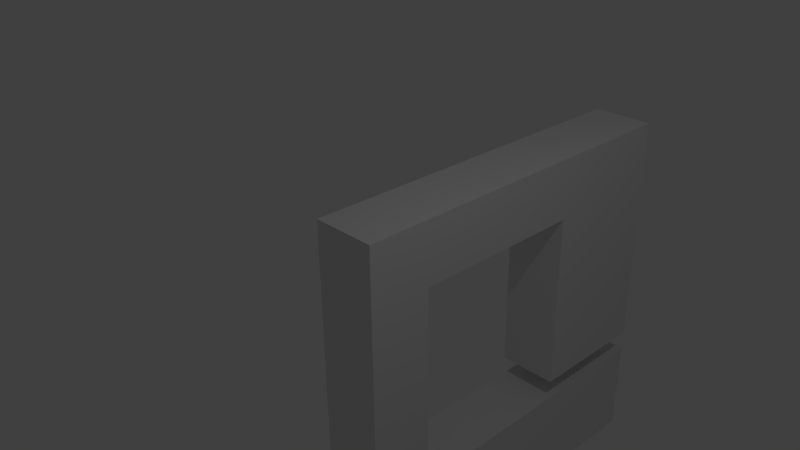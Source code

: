 # Source: cave_test.blend  (saved by Blender 2.74.0; exported with 4.5.12 LTS)
import bpy
from mathutils import Matrix  # noqa: F401  (used for matrix-valued properties, if any)

bpy.ops.wm.read_factory_settings(use_empty=True)
scene = bpy.context.scene
scene.name = 'Scene'

# ---- collections
col_collection_1 = bpy.data.collections.new('Collection 1'); scene.collection.children.link(col_collection_1)

# ---- materials (node trees are filled in below, after node groups)
mat_material = bpy.data.materials.new('Material')
mat_material.alpha_threshold = 0.0
mat_material.use_transparent_shadow = False
mat_material.roughness = 0.5
mat_material.line_color = (0.0, 0.0, 0.0, 1.0)

# ---- material node trees

# ---- world
world_world = bpy.data.worlds.new('World'); scene.world = world_world
world_world.color = (0.05088, 0.05088, 0.05088)
world_world.use_sun_shadow = False
world_world.sun_shadow_jitter_overblur = 0.0
world_world.cycles.sampling_method = 'MANUAL'
world_world.cycles.sample_map_resolution = 256

# ---- cameras
cam_camera = bpy.data.cameras.new('Camera')
cam_camera.clip_end = 100.0
cam_camera.lens = 35.0
cam_camera.sensor_width = 32.0
cam_camera.sensor_height = 18.0
cam_camera.ortho_scale = 7.314
cam_camera.dof.focus_distance = 0.0
cam_camera.dof.aperture_fstop = 128.0

# ---- lights
light_lamp = bpy.data.lights.new('Lamp', 'POINT')
light_lamp.transmission_factor = 0.0
light_lamp.cutoff_distance = 30.0
light_lamp.energy = 100.0
light_lamp.shadow_buffer_clip_start = 1.001
light_lamp.shadow_soft_size = 0.1
light_lamp.shadow_maximum_resolution = 0.006
light_lamp.use_absolute_resolution = True
light_lamp.cycles.use_multiple_importance_sampling = False

# ---- meshes
me_cube = bpy.data.meshes.new('Cube')
me_cube.from_pydata([(0.5, 0.5, -0.5), (0.5, -0.5, -0.5), (-0.5, -0.5, -0.5), (-0.5, 0.5, -0.5), (0.5, 0.5, 0.5), (0.5, -0.5, 0.5), (-0.5, -0.5, 0.5), (-0.5, 0.5, 0.5), (0.5, 5.5, -0.5), (-0.5, 5.5, -0.5), (0.5, 5.5, 0.5), (-0.5, 5.5, 0.5), (0.5, 0.5, -5.5), (0.5, -0.5, -5.5), (-0.5, 0.5, -5.5), (-0.5, -0.5, -5.5), (0.1667, 0.5, -0.5), (-0.1667, 0.5, -0.5), (0.1667, 0.5, -5.5), (-0.1667, 0.5, -5.5), (-0.5, 0.5, -2.167), (-0.5, 0.5, -3.833), (0.5, 0.5, -2.167), (0.5, 0.5, -3.833), (-0.1667, 0.5, -2.167), (-0.1667, 0.5, -3.833), (0.1667, 0.5, -2.167), (0.1667, 0.5, -3.833), (-0.1667, 5.5, -5.5), (-0.5, 5.5, -5.5), (-0.5, 5.5, -3.833), (0.5, 5.5, -3.833), (0.5, 5.5, -5.5), (0.1667, 5.5, -5.5), (-0.1667, 5.5, -3.833), (0.1667, 5.5, -3.833), (-0.5, 3.372, 0.5), (0.5, 3.372, 0.5), (-0.5, 3.372, -0.5), (0.5, 3.372, -0.5), (0.5, 5.5, -0.5), (-0.5, 5.5, -0.5), (0.5, 3.372, -0.5), (-0.5, 3.372, -0.5), (0.5, 5.5, -3.5), (-0.5, 5.5, -3.5), (0.5, 3.372, -3.5), (-0.5, 3.372, -3.5)], [], [(2, 3, 20, 21, 14, 15), (4, 7, 6, 5), (0, 4, 5, 1), (1, 5, 6, 2), (2, 6, 7, 3), (36, 37, 10, 11), (10, 8, 9, 11), (38, 36, 11, 9), (37, 39, 8, 10), (39, 38, 43, 42), (12, 13, 15, 14, 19, 18), (1, 2, 15, 13), (21, 25, 34, 30), (0, 1, 13, 12, 23, 22), (25, 27, 35, 34), (27, 23, 31, 35), (3, 17, 24, 20), (20, 24, 25, 21), (17, 16, 26, 24), (24, 26, 27, 25), (16, 0, 22, 26), (26, 22, 23, 27), (35, 31, 32, 33), (30, 34, 28, 29), (34, 35, 33, 28), (18, 19, 28, 33), (12, 18, 33, 32), (23, 12, 32, 31), (14, 21, 30, 29), (19, 14, 29, 28), (0, 16, 17, 3, 38, 39), (4, 0, 39, 37), (3, 7, 36, 38), (7, 4, 37, 36), (42, 43, 47, 46), (38, 9, 41, 43), (8, 39, 42, 40), (9, 8, 40, 41), (46, 47, 45, 44), (43, 41, 45, 47), (40, 42, 46, 44), (41, 40, 44, 45)])
me_cube.materials.append(mat_material)
me_cube.use_remesh_preserve_volume = False
me_cube.use_remesh_preserve_attributes = False
me_cube.use_mirror_vertex_groups = False
me_cube.update()

# ---- objects
ob_cube = bpy.data.objects.new('Cube', me_cube)
ob_lamp = bpy.data.objects.new('Lamp', light_lamp)
ob_camera = bpy.data.objects.new('Camera', cam_camera)

# ---- transforms, parenting, visibility, modifiers, constraints
ob_cube.location = (0.0, 0.0, 0.0)
ob_cube.lock_rotations_4d = False
ob_cube.empty_display_type = 'ARROWS'
ob_cube.lineart.crease_threshold = 0.0
ob_lamp.location = (4.076, 1.005, 5.904)
ob_lamp.rotation_euler = (0.6503, 0.05522, 1.866)
ob_lamp.lock_rotations_4d = False
ob_lamp.empty_display_type = 'ARROWS'
ob_lamp.color = (0.0, 0.0, 0.0, 0.0)
ob_lamp.lineart.crease_threshold = 0.0
ob_camera.location = (7.481, -6.508, 5.344)
ob_camera.rotation_euler = (1.109, 0.01082, 0.8149)
ob_camera.lock_rotations_4d = False
ob_camera.empty_display_type = 'ARROWS'
ob_camera.color = (0.0, 0.0, 0.0, 0.0)
ob_camera.display_type = 'WIRE'
ob_camera.lineart.crease_threshold = 0.0

# ---- collection membership
col_collection_1.objects.link(ob_cube)
col_collection_1.objects.link(ob_lamp)
col_collection_1.objects.link(ob_camera)

# ---- scene / render settings (as saved in the file)
scene.camera = ob_camera
scene.frame_start = 1; scene.frame_end = 250; scene.frame_set(1)
scene.render.engine = 'BLENDER_EEVEE_NEXT'
scene.render.resolution_percentage = 50
scene.render.dither_intensity = 0.0
scene.cycles.use_denoising = False
scene.cycles.samples = 10
scene.cycles.sampling_pattern = 'TABULATED_SOBOL'
scene.cycles.light_sampling_threshold = 0.0
scene.cycles.use_adaptive_sampling = False
scene.cycles.use_light_tree = False
scene.cycles.blur_glossy = 0.0
scene.cycles.pixel_filter_type = 'GAUSSIAN'
scene.cycles.sample_clamp_indirect = 0.0
scene.view_settings.view_transform = 'Standard'
bpy.context.view_layer.update()
